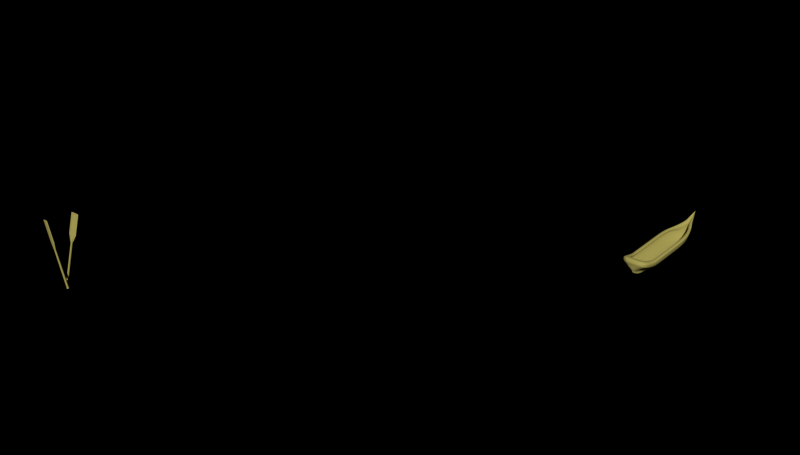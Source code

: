 # Source: Op6g_ajuste.blend  (saved by Blender 2.76.0; exported with 4.5.12 LTS)
import bpy
from mathutils import Matrix  # noqa: F401  (used for matrix-valued properties, if any)

bpy.ops.wm.read_factory_settings(use_empty=True)
scene = bpy.context.scene
scene.name = 'Scene'

# ---- collections
col_collection_1 = bpy.data.collections.new('Collection 1'); scene.collection.children.link(col_collection_1)

# ---- materials (node trees are filled in below, after node groups)
mat_wood = bpy.data.materials.new('Wood!')
mat_wood.alpha_threshold = 0.0
mat_wood.roughness = 0.5

# ---- material node trees
mat_wood.use_nodes = True; mat_wood.node_tree.nodes.clear()
_N = mat_wood.node_tree.nodes; _L = mat_wood.node_tree.links
n0 = _N.new('ShaderNodeOutputMaterial'); n0.name = 'Material Output'; n0.location = (300, 300)
n1 = _N.new('ShaderNodeBsdfDiffuse'); n1.name = 'Diffuse BSDF'; n1.location = (10, 300)
n1.inputs[0].default_value = (0.4385, 0.384, 0.1046, 1.0)
_L.new(n1.outputs[0], n0.inputs[0])
n0.is_active_output = True

# ---- world
world_world = bpy.data.worlds.new('World'); scene.world = world_world
world_world.use_nodes = True; world_world.node_tree.nodes.clear()
_N = world_world.node_tree.nodes; _L = world_world.node_tree.links
n0 = _N.new('ShaderNodeOutputWorld'); n0.name = 'World Output'; n0.location = (300, 300)
n1 = _N.new('ShaderNodeBackground'); n1.name = 'Background'; n1.location = (10, 300)
n1.inputs[0].default_value = (0.0, 0.0, 0.0, 1.0)
n1.inputs[1].default_value = 0.8
_L.new(n1.outputs[0], n0.inputs[0])
n0.is_active_output = True
world_world.color = (0.05088, 0.05088, 0.05088)
world_world.use_sun_shadow = False
world_world.sun_shadow_jitter_overblur = 0.0
world_world.cycles.sampling_method = 'MANUAL'
world_world.cycles.sample_map_resolution = 256

# ---- meshes
me_cylinder_003 = bpy.data.meshes.new('Cylinder.003')
me_cylinder_003.from_pydata([(5.008e-09, 1.204, -1.012), (-2.054e-07, 3.962, 0.7329), (1.043, 0.6022, -1.012), (0.5333, 1.981, 0.7219), (1.043, -0.6022, -1.012), (0.5333, -1.981, 0.7219), (-1.003e-07, -1.204, -1.012), (8.581e-08, -3.962, 0.7329), (-1.043, -0.6022, -1.012), (-0.5333, -1.981, 0.7219), (-1.043, 0.6022, -1.012), (-0.5333, 1.981, 0.7219), (-6.461e-09, 1.0, 0.4235), (0.7252, 0.5, 0.4235), (0.7252, -0.5, 0.4235), (-7.967e-08, -1.0, 0.4235), (-0.7252, -0.5, 0.4235), (-0.7252, 0.5, 0.4235), (-2.054e-07, 3.962, 1.531), (0.5333, 1.981, 1.531), (0.5333, -1.981, 1.531), (8.581e-08, -3.962, 1.531), (-0.5333, -1.981, 1.531), (-0.5333, 1.981, 1.531), (0.8589, 0.5, -0.9908), (0.8589, -0.5, -0.9908), (-8.703e-08, -1.0, -0.9908), (-0.8589, -0.5, -0.9908), (-0.8589, 0.5, -0.9908), (-3.259e-10, 1.0, -0.9908)], [], [(12, 1, 3, 13), (13, 3, 5, 14), (14, 5, 7, 15), (15, 7, 9, 16), (1, 11, 23, 18), (17, 11, 1, 12), (16, 9, 11, 17), (0, 2, 4, 6, 8, 10), (27, 16, 17, 28), (28, 17, 12, 29), (26, 15, 16, 27), (25, 14, 15, 26), (24, 13, 14, 25), (29, 12, 13, 24), (19, 18, 23, 22, 21, 20), (11, 9, 22, 23), (9, 7, 21, 22), (7, 5, 20, 21), (5, 3, 19, 20), (3, 1, 18, 19), (0, 29, 24, 2), (2, 24, 25, 4), (4, 25, 26, 6), (6, 26, 27, 8), (10, 28, 29, 0), (8, 27, 28, 10)])
me_cylinder_003.materials.append(mat_wood)
me_cylinder_003.use_remesh_preserve_volume = False
me_cylinder_003.use_remesh_preserve_attributes = False
me_cylinder_003.use_mirror_vertex_groups = False
me_cylinder_003.update()
me_cylinder_002 = bpy.data.meshes.new('Cylinder.002')
me_cylinder_002.from_pydata([(5.008e-09, 1.204, -1.012), (-2.054e-07, 3.962, 0.7329), (1.043, 0.6022, -1.012), (0.5333, 1.981, 0.7219), (1.043, -0.6022, -1.012), (0.5333, -1.981, 0.7219), (-1.003e-07, -1.204, -1.012), (8.581e-08, -3.962, 0.7329), (-1.043, -0.6022, -1.012), (-0.5333, -1.981, 0.7219), (-1.043, 0.6022, -1.012), (-0.5333, 1.981, 0.7219), (-6.461e-09, 1.0, 0.4235), (0.7252, 0.5, 0.4235), (0.7252, -0.5, 0.4235), (-7.967e-08, -1.0, 0.4235), (-0.7252, -0.5, 0.4235), (-0.7252, 0.5, 0.4235), (-2.054e-07, 3.962, 1.531), (0.5333, 1.981, 1.531), (0.5333, -1.981, 1.531), (8.581e-08, -3.962, 1.531), (-0.5333, -1.981, 1.531), (-0.5333, 1.981, 1.531), (0.8589, 0.5, -0.9908), (0.8589, -0.5, -0.9908), (-8.703e-08, -1.0, -0.9908), (-0.8589, -0.5, -0.9908), (-0.8589, 0.5, -0.9908), (-3.259e-10, 1.0, -0.9908)], [], [(12, 1, 3, 13), (13, 3, 5, 14), (14, 5, 7, 15), (15, 7, 9, 16), (1, 11, 23, 18), (17, 11, 1, 12), (16, 9, 11, 17), (0, 2, 4, 6, 8, 10), (27, 16, 17, 28), (28, 17, 12, 29), (26, 15, 16, 27), (25, 14, 15, 26), (24, 13, 14, 25), (29, 12, 13, 24), (19, 18, 23, 22, 21, 20), (11, 9, 22, 23), (9, 7, 21, 22), (7, 5, 20, 21), (5, 3, 19, 20), (3, 1, 18, 19), (0, 29, 24, 2), (2, 24, 25, 4), (4, 25, 26, 6), (6, 26, 27, 8), (10, 28, 29, 0), (8, 27, 28, 10)])
me_cylinder_002.materials.append(mat_wood)
me_cylinder_002.use_remesh_preserve_volume = False
me_cylinder_002.use_remesh_preserve_attributes = False
me_cylinder_002.use_mirror_vertex_groups = False
me_cylinder_002.update()
me_cylinder_001 = bpy.data.meshes.new('Cylinder.001')
me_cylinder_001.from_pydata([(0.9173, 0.0533, -2.137), (0.7202, -0.3475, 2.114), (0.5943, -0.3112, -2.217), (0.6591, -0.7301, 1.994), (0.03613, -0.6658, -2.152), (0.4853, -1.055, 2.145), (0.0, -0.8181, -2.072), (0.1475, -1.272, 2.441), (0.0, -0.8876, -2.053), (0.0, -1.213, 2.76), (0.8792, -0.3475, 1.689), (0.9183, -0.3475, 1.181), (0.9183, -0.3475, 0.6769), (0.9183, -0.3475, 0.173), (0.9183, -0.3475, -0.3309), (0.9183, -0.3475, -0.8348), (0.9183, -0.3475, -1.339), (0.9186, -0.2289, -1.69), (0.7545, -0.7301, 1.688), (0.8421, -0.7301, 1.181), (0.8421, -0.7301, 0.6769), (0.8421, -0.7301, 0.173), (0.8421, -0.7301, -0.3309), (0.8421, -0.7301, -0.8348), (0.8421, -0.7301, -1.339), (0.5955, -0.5842, -1.787), (0.6064, -1.055, 1.688), (0.6254, -1.055, 1.181), (0.6254, -1.055, 0.6769), (0.6254, -1.055, 0.173), (0.6254, -1.055, -0.3309), (0.6254, -1.055, -0.8348), (0.4124, -1.055, -1.338), (0.1438, -0.8853, -1.869), (0.2233, -1.272, 1.677), (0.2233, -1.272, 1.169), (0.2233, -1.272, 0.6649), (0.2233, -1.272, 0.161), (0.2233, -1.272, -0.3429), (0.2233, -1.272, -0.8468), (0.2229, -1.198, -1.351), (0.1125, -1.035, -1.936), (0.0, -1.347, 1.689), (0.0, -1.347, 1.181), (0.0, -1.347, 0.6769), (0.0, -1.347, 0.173), (0.0, -1.347, -0.3309), (0.0, -1.3, -0.8347), (0.0, -1.226, -1.339), (0.0, -1.063, -1.944), (0.4529, -0.3475, 2.688), (0.2962, -0.04374, 2.928), (0.0, 0.4543, 3.462), (0.8221, -0.07348, -2.193), (0.6896, -0.5388, 2.054), (0.8801, -0.4061, -1.739), (0.8802, -0.5388, -1.339), (0.8802, -0.5388, -0.8348), (0.8802, -0.5388, -0.3309), (0.8802, -0.5388, 0.173), (0.8802, -0.5388, 0.6769), (0.8802, -0.5388, 1.181), (0.8118, -0.5388, 1.688), (0.0, -0.9497, 3.291), (0.1277, -0.8097, 2.81), (0.4691, -0.701, 2.416), (0.8609, -0.4946, -1.763), (0.8612, -0.6345, -1.339), (0.8612, -0.6345, -0.8348), (0.8612, -0.6345, -0.3309), (0.8612, -0.6345, 0.173), (0.8612, -0.6345, 0.6769), (0.8612, -0.6345, 1.181), (0.7811, -0.6345, 1.688), (0.6744, -0.6345, 2.024), (0.0, -1.047, 3.299), (0.1376, -1.041, 2.627), (0.4772, -0.8778, 2.281), (0.7049, -0.4431, 2.084), (0.0, -0.04452, 3.425), (0.1163, -0.3105, 3.014), (0.461, -0.5242, 2.552), (0.8981, -0.03758, -2.157), (0.8994, -0.3175, -1.714), (0.8992, -0.4431, -1.339), (0.8992, -0.4431, -0.8348), (0.8992, -0.4431, -0.3309), (0.8992, -0.4431, 0.173), (0.8992, -0.4431, 0.6769), (0.8992, -0.4431, 1.181), (0.8455, -0.4431, 1.689), (0.5765, -0.01104, -1.874), (0.6181, -0.2985, 1.756), (0.5789, -0.3142, -2.155), (0.5785, -0.7028, 1.964), (0.03498, -0.5883, -2.075), (0.4129, -1.008, 2.119), (0.09519, -0.7779, -2.059), (0.0938, -1.204, 2.416), (0.0, -0.8397, -2.041), (0.0, -1.218, 2.696), (0.6617, -0.2988, 1.43), (0.6705, -0.3022, 1.037), (0.6685, -0.3047, 0.6396), (0.6668, -0.3047, 0.2387), (0.665, -0.3047, -0.1622), (0.6632, -0.3047, -0.5631), (0.6615, -0.3047, -0.964), (0.66, -0.2114, -1.24), (0.6718, -0.6995, 1.67), (0.7588, -0.6968, 1.175), (0.759, -0.6957, 0.6769), (0.759, -0.6957, 0.173), (0.759, -0.6957, -0.3309), (0.759, -0.6957, -0.8348), (0.759, -0.6957, -1.339), (0.5588, -0.552, -1.778), (0.537, -0.9982, 1.677), (0.5602, -0.9925, 1.178), (0.5617, -0.9909, 0.6769), (0.5617, -0.9909, 0.173), (0.5617, -0.9909, -0.3309), (0.5617, -0.9909, -0.8348), (0.3488, -0.9918, -1.338), (0.1267, -0.8262, -1.853), (0.1853, -1.19, 1.674), (0.1886, -1.189, 1.169), (0.1889, -1.188, 0.6649), (0.1889, -1.188, 0.161), (0.1889, -1.188, -0.3429), (0.1889, -1.188, -0.8468), (0.1884, -1.115, -1.351), (0.07826, -0.9575, -1.914), (0.0, -1.257, 1.689), (0.0, -1.257, 1.181), (0.0, -1.257, 0.6769), (0.0, -1.257, 0.173), (0.0, -1.257, -0.3309), (0.0, -1.257, -0.8348), (0.0, -1.184, -1.339), (0.0, -1.028, -1.921), (0.543, -0.2961, 2.208), (0.0, -0.3265, 2.836), (0.0, -0.04718, 3.381), (0.3571, -0.1331, -1.996), (0.6093, -0.5141, 2.022), (0.7919, -0.3897, -1.734), (0.7919, -0.5212, -1.339), (0.7919, -0.5212, -0.8348), (0.7919, -0.5212, -0.3309), (0.7919, -0.5212, 0.173), (0.7919, -0.5212, 0.6769), (0.7927, -0.5184, 1.175), (0.7273, -0.5148, 1.669), (0.0, -0.7952, 3.226), (0.0553, -0.7773, 2.768), (0.3924, -0.6744, 2.377), (0.8025, -0.2378, -2.137), (0.8178, -0.4621, -1.792), (0.7729, -0.6169, -1.339), (0.7729, -0.6169, -0.8348), (0.7729, -0.6169, -0.3309), (0.7729, -0.6169, 0.173), (0.7729, -0.6169, 0.6769), (0.7736, -0.6149, 1.174), (0.6963, -0.612, 1.668), (0.5937, -0.6105, 1.992), (0.0, -1.037, 3.021), (0.0678, -1.005, 2.583), (0.4007, -0.8509, 2.241), (0.4491, -0.419, 2.052), (0.0, -0.01898, 3.442), (0.0, -0.3231, 2.967), (0.2083, -0.4985, 2.514), (0.4597, -0.1394, -1.833), (0.6353, -0.302, -1.709), (0.6352, -0.4264, -1.338), (0.6352, -0.4264, -0.8344), (0.6352, -0.4264, -0.3305), (0.6352, -0.4264, 0.1734), (0.6352, -0.4264, 0.6773), (0.636, -0.4232, 1.177), (0.5853, -0.4192, 1.67), (0.9183, -0.3475, -0.07895), (0.8421, -0.7301, -0.07895), (0.6254, -1.055, -0.07895), (0.2233, -1.272, -0.09094), (0.0, -1.347, -0.07895), (0.8802, -0.5388, -0.07895), (0.8612, -0.6345, -0.07895), (0.8992, -0.4431, -0.07895), (0.6659, -0.3047, 0.03825), (0.759, -0.6957, -0.07895), (0.5617, -0.9909, -0.07895), (0.1889, -1.188, -0.09094), (0.0, -1.257, -0.07895), (0.7919, -0.5212, -0.07895), (0.7729, -0.6169, -0.07895), (0.6352, -0.4264, -0.07853), (0.9183, -0.3475, 0.9231), (0.8421, -0.7301, 0.9231), (0.6254, -1.055, 0.9231), (0.2233, -1.272, 0.9111), (0.0, -1.347, 0.9231), (0.8802, -0.5388, 0.9231), (0.8612, -0.6345, 0.9231), (0.8992, -0.4431, 0.9231), (0.6695, -0.3035, 0.834), (0.9189, -0.2951, -1.46), (0.5959, -0.6602, -1.539), (0.1444, -0.9696, -1.606), (0.222, -1.125, -1.663), (0.0, -1.155, -1.667), (0.8805, -0.4771, -1.5), (0.8613, -0.5681, -1.52), (0.8997, -0.3861, -1.48), (0.6611, -0.2637, -1.058), (0.5592, -0.6271, -1.532), (0.1272, -0.9088, -1.593), (0.07892, -1.047, -1.646), (0.0, -1.117, -1.649), (0.7922, -0.4604, -1.496), (0.773, -0.5514, -1.516), (0.6356, -0.3702, -1.476), (0.4867, -0.5144, -2.139), (0.1274, -0.7655, -2.097), (0.1088, -0.8523, -2.063), (0.0, -0.853, -2.093), (0.0, 0.05399, -2.136), (0.0, -0.1002, -2.184), (0.0, -0.3097, -2.152), (0.0, -0.6645, -2.117), (0.0, -0.8172, -2.073), (0.8313, -0.1918, -2.205), (0.0, -0.03691, -2.156), (0.4779, -0.4467, -2.114), (0.2464, -0.6841, -2.084), (0.09572, -0.8067, -2.05), (0.0, -0.8064, -2.051), (0.0, -0.008484, -1.875), (0.0, -0.2464, -2.069), (0.0, -0.5869, -2.076), (0.0, -0.774, -2.059), (0.0, -0.1751, -1.83), (0.0, -0.4469, -2.115), (0.0, -0.6804, -2.085), (0.0, -0.5144, -2.141), (0.0, -0.7648, -2.098), (0.0, -0.205, -2.2), (0.1475, -1.272, 2.441), (0.1125, -1.035, -1.936), (0.2229, -1.198, -1.351), (0.2233, -1.272, -0.8468), (0.2233, -1.272, -0.3429), (0.2233, -1.272, 0.161), (0.2233, -1.272, 0.6649), (0.2233, -1.272, 1.169), (0.2233, -1.272, 1.677), (0.2962, -0.04374, 2.928), (0.1277, -0.8097, 2.81), (0.1376, -1.041, 2.627), (0.1163, -0.3105, 3.014), (0.0938, -1.204, 2.416), (0.07826, -0.9575, -1.914), (0.1884, -1.115, -1.351), (0.1889, -1.188, -0.8468), (0.1889, -1.188, -0.3429), (0.1889, -1.188, 0.161), (0.1889, -1.188, 0.6649), (0.1886, -1.189, 1.169), (0.1853, -1.19, 1.674), (0.0, -0.3265, 2.836), (0.0553, -0.7773, 2.768), (0.0678, -1.005, 2.583), (0.0, -0.3231, 2.967), (0.1889, -1.188, -0.09094), (0.2233, -1.272, -0.09094), (0.2233, -1.272, 0.9111), (0.07892, -1.047, -1.646), (0.222, -1.125, -1.663), (0.0, -0.1833, -2.123), (0.0, -0.1213, -2.064), (0.6356, -0.4248, 0.927)], [], [(73, 74, 3, 18), (18, 3, 5, 26), (26, 5, 7, 34), (257, 249, 9, 42), (6, 41, 250, 49, 8, 226), (279, 251, 48, 212), (251, 252, 47, 48), (252, 253, 46, 47), (276, 254, 45, 187), (254, 255, 44, 45), (277, 256, 43, 203), (256, 257, 42, 43), (4, 33, 41, 6, 225), (210, 32, 40, 211), (32, 31, 39, 40), (31, 30, 38, 39), (185, 29, 37, 186), (29, 28, 36, 37), (201, 27, 35, 202), (27, 26, 34, 35), (2, 25, 33, 4, 224), (209, 24, 32, 210), (24, 23, 31, 32), (23, 22, 30, 31), (184, 21, 29, 185), (21, 20, 28, 29), (200, 19, 27, 201), (19, 18, 26, 27), (214, 67, 24, 209), (67, 68, 23, 24), (68, 69, 22, 23), (189, 70, 21, 184), (70, 71, 20, 21), (205, 72, 19, 200), (72, 73, 18, 19), (261, 80, 51, 258), (80, 81, 50, 51), (74, 77, 5, 3), (78, 81, 65, 54), (76, 77, 65, 64), (260, 76, 64, 259), (89, 90, 62, 61), (206, 89, 61, 204), (87, 88, 60, 59), (190, 87, 59, 188), (85, 86, 58, 57), (84, 85, 57, 56), (215, 84, 56, 213), (234, 82, 53, 229), (90, 78, 54, 62), (249, 7, 76, 260), (7, 5, 77, 76), (54, 65, 77, 74), (61, 62, 73, 72), (204, 61, 72, 205), (59, 60, 71, 70), (188, 59, 70, 189), (57, 58, 69, 68), (56, 57, 68, 67), (213, 56, 67, 214), (2, 233, 66, 25), (62, 54, 74, 73), (8, 227, 226), (0, 17, 83, 82), (83, 55, 53, 82), (10, 1, 78, 90), (234, 228, 0, 82), (208, 16, 84, 215), (16, 15, 85, 84), (15, 14, 86, 85), (183, 13, 87, 190), (13, 12, 88, 87), (199, 11, 89, 206), (11, 10, 90, 89), (1, 50, 81, 78), (64, 65, 81, 80), (259, 64, 80, 261), (109, 94, 166, 165), (117, 96, 94, 109), (125, 98, 96, 117), (270, 262, 98, 125), (99, 140, 263, 132, 97, 237), (278, 264, 131, 219), (264, 265, 130, 131), (265, 266, 129, 130), (275, 267, 128, 194), (267, 268, 127, 128), (268, 269, 126, 127), (269, 270, 125, 126), (97, 132, 124, 95, 236), (219, 131, 123, 218), (131, 130, 122, 123), (130, 129, 121, 122), (194, 128, 120, 193), (128, 127, 119, 120), (127, 126, 118, 119), (126, 125, 117, 118), (95, 124, 116, 93, 235), (218, 123, 115, 217), (123, 122, 114, 115), (122, 121, 113, 114), (193, 120, 112, 192), (120, 119, 111, 112), (119, 118, 110, 111), (118, 117, 109, 110), (217, 115, 159, 222), (115, 114, 160, 159), (114, 113, 161, 160), (192, 112, 162, 197), (112, 111, 163, 162), (111, 110, 164, 163), (110, 109, 165, 164), (271, 142, 172, 274), (142, 141, 173, 172), (94, 96, 169, 166), (145, 156, 173, 170), (155, 156, 169, 168), (272, 155, 168, 273), (152, 153, 182, 181), (151, 152, 181, 282, 180), (150, 151, 180, 179), (196, 150, 179, 198), (148, 149, 178, 177), (221, 147, 176, 223), (153, 145, 170, 182), (273, 168, 98, 262), (168, 169, 96, 98), (166, 169, 156, 145), (164, 165, 153, 152), (163, 164, 152, 151), (162, 163, 151, 150), (197, 162, 150, 196), (160, 161, 149, 148), (159, 160, 148, 147), (222, 159, 147, 221), (165, 166, 145, 153), (97, 242, 237), (245, 242, 97, 236), (244, 241, 95, 235), (146, 144, 157, 158), (182, 170, 92, 101), (223, 176, 107, 216), (176, 177, 106, 107), (177, 178, 105, 106), (198, 179, 104, 191), (179, 180, 103, 104), (181, 102, 207, 282), (181, 182, 101, 102), (170, 173, 141, 92), (172, 173, 156, 155), (274, 172, 155, 272), (228, 239, 91, 0), (1, 10, 101, 92), (10, 11, 102, 101), (199, 12, 103, 207), (12, 13, 104, 103), (183, 14, 105, 191), (14, 15, 106, 105), (15, 16, 107, 106), (208, 17, 108, 216), (50, 1, 92, 141), (51, 50, 141, 142), (258, 51, 142, 271), (147, 148, 177, 176), (13, 183, 191, 104), (178, 198, 191, 105), (161, 197, 196, 149), (149, 196, 198, 178), (113, 192, 197, 161), (121, 193, 192, 113), (129, 194, 193, 121), (266, 275, 194, 129), (14, 183, 190, 86), (58, 188, 189, 69), (86, 190, 188, 58), (69, 189, 184, 22), (22, 184, 185, 30), (30, 185, 186, 38), (253, 276, 187, 46), (11, 199, 207, 102), (12, 199, 206, 88), (60, 204, 205, 71), (88, 206, 204, 60), (71, 205, 200, 20), (20, 200, 201, 28), (28, 201, 202, 36), (255, 277, 203, 44), (16, 208, 216, 107), (175, 223, 216, 108), (158, 222, 221, 146), (146, 221, 223, 175), (116, 217, 222, 158), (124, 218, 217, 116), (132, 219, 218, 124), (263, 278, 219, 132), (17, 208, 215, 83), (55, 213, 214, 66), (83, 215, 213, 55), (66, 214, 209, 25), (25, 209, 210, 33), (33, 210, 211, 41), (250, 279, 212, 49), (0, 91, 108, 17), (53, 55, 66, 233), (240, 244, 235, 93), (241, 245, 236, 95), (237, 238, 99), (237, 242, 238), (116, 158, 157, 93), (2, 224, 246, 230), (224, 4, 231, 246), (4, 225, 247, 231), (225, 6, 232, 247), (226, 232, 6), (226, 227, 232), (233, 248, 229, 53), (230, 248, 233, 2), (41, 211, 279, 250), (140, 220, 278, 263), (36, 202, 277, 255), (38, 186, 276, 253), (137, 195, 275, 266), (52, 258, 271, 143), (171, 274, 272, 154), (167, 273, 262, 100), (154, 272, 273, 167), (143, 271, 274, 171), (134, 133, 270, 269), (135, 134, 269, 268), (136, 135, 268, 267), (195, 136, 267, 275), (138, 137, 266, 265), (139, 138, 265, 264), (220, 139, 264, 278), (133, 100, 262, 270), (63, 259, 261, 79), (9, 249, 260, 75), (75, 260, 259, 63), (79, 261, 258, 52), (35, 34, 257, 256), (202, 35, 256, 277), (37, 36, 255, 254), (186, 37, 254, 276), (39, 38, 253, 252), (40, 39, 252, 251), (211, 40, 251, 279), (34, 7, 249, 257), (175, 174, 144, 146), (174, 175, 108, 91), (174, 91, 239, 243), (243, 281, 144, 174), (144, 281, 280, 157), (240, 93, 157, 280), (103, 180, 282, 207)])
me_cylinder_001.polygons.foreach_set('use_smooth', [True] * 254)
me_cylinder_001.materials.append(mat_wood)
me_cylinder_001.use_remesh_preserve_volume = False
me_cylinder_001.use_remesh_preserve_attributes = False
me_cylinder_001.use_mirror_vertex_groups = False
me_cylinder_001.update()

# ---- objects
ob_oarfloor = bpy.data.objects.new('OarFloor', me_cylinder_003)
ob_oarsupport = bpy.data.objects.new('OarSupport', me_cylinder_002)
ob_rowboat = bpy.data.objects.new('RowBoat', me_cylinder_001)

# ---- transforms, parenting, visibility, modifiers, constraints
ob_oarfloor.location = (-23.17, -28.51, 0.7186)
ob_oarfloor.rotation_euler = (-0.1284, -0.1018, 1.466)
ob_oarfloor.scale = (0.05728, 0.05728, 1.707)
ob_oarfloor.lineart.crease_threshold = 0.0
_m = ob_oarfloor.modifiers.new('Collision', 'COLLISION')
ob_oarsupport.location = (-23.2, -27.7, 0.8945)
ob_oarsupport.rotation_euler = (12.77, 0.09916, 1.857)
ob_oarsupport.scale = (0.05728, 0.05728, 1.707)
ob_oarsupport.lineart.crease_threshold = 0.0
_m = ob_oarsupport.modifiers.new('Collision', 'COLLISION')
ob_rowboat.location = (-0.005595, -1.131, -1.309)
ob_rowboat.rotation_euler = (1.569, 0.004956, -3.145)
ob_rowboat.scale = (0.9195, 0.9769, 1.446)
ob_rowboat.lineart.crease_threshold = 0.0
_m = ob_rowboat.modifiers.new('Subsurf', 'SUBSURF')
_m.uv_smooth = 'PRESERVE_CORNERS'
_m.quality = 1
_m.levels = 3
_m.render_levels = 1
_m.show_only_control_edges = False
_m = ob_rowboat.modifiers.new('Mirror', 'MIRROR')
_m.use_clip = True
_m.merge_threshold = 0.009

# ---- collection membership
col_collection_1.objects.link(ob_oarfloor)
col_collection_1.objects.link(ob_oarsupport)
col_collection_1.objects.link(ob_rowboat)

# ---- scene / render settings (as saved in the file)
scene.frame_start = 1; scene.frame_end = 251; scene.frame_set(53)
scene.render.engine = 'CYCLES'
scene.render.resolution_x = 1900
scene.render.fps = 10
scene.render.dither_intensity = 0.0
scene.render.use_motion_blur = True
scene.cycles.use_denoising = False
scene.cycles.samples = 15000
scene.cycles.sampling_pattern = 'TABULATED_SOBOL'
scene.cycles.light_sampling_threshold = 0.0
scene.cycles.use_adaptive_sampling = False
scene.cycles.use_light_tree = False
scene.cycles.blur_glossy = 0.06
scene.cycles.pixel_filter_type = 'GAUSSIAN'
scene.cycles.sample_clamp_indirect = 0.0
scene.view_settings.view_transform = 'Standard'
bpy.context.view_layer.update()

# ---- added for rendering (the .blend has no active camera and no usable light): camera, sun
cam_auto = bpy.data.cameras.new('AutoCamera')
cam_auto.lens = 50.0
cam_auto.sensor_width = 36.0
cam_auto.clip_end = 1000.0
ob_auto_camera = bpy.data.objects.new('AutoCamera', cam_auto)
scene.collection.objects.link(ob_auto_camera)
ob_auto_camera.location = (26.8186, -58.4157, 31.0493)
ob_auto_camera.rotation_euler = (1.09748, -7.21219e-08, 0.694738)
scene.camera = ob_auto_camera
light_auto_sun = bpy.data.lights.new('AutoSun', 'SUN')
light_auto_sun.energy = 3.0
light_auto_sun.angle = 0.0523599
ob_auto_sun = bpy.data.objects.new('AutoSun', light_auto_sun)
scene.collection.objects.link(ob_auto_sun)
ob_auto_sun.rotation_euler = (0.872665, 0.174533, 0.523599)
bpy.context.view_layer.update()
